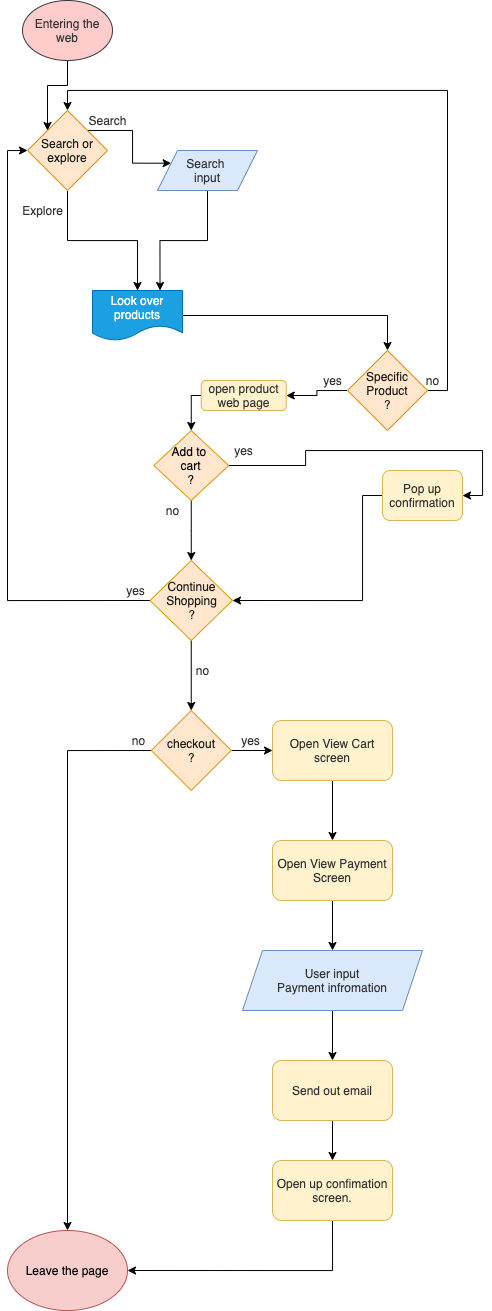

The diagram above was exported from draw.io. Its source (the exported page's mxGraphModel, read from the mxfile embedded in the PNG):
<mxGraphModel dx="1381" dy="787" grid="1" gridSize="10" guides="1" tooltips="1" connect="1" arrows="1" fold="1" page="1" pageScale="1" pageWidth="850" pageHeight="1100" math="0" shadow="0">
  <root>
    <mxCell id="0" />
    <mxCell id="1" parent="0" />
    <mxCell id="8" style="edgeStyle=orthogonalEdgeStyle;rounded=0;orthogonalLoop=1;jettySize=auto;html=1;exitX=1;exitY=0;exitDx=0;exitDy=0;entryX=0;entryY=0.25;entryDx=0;entryDy=0;fontColor=#333333;" parent="1" source="3" target="6" edge="1">
      <mxGeometry relative="1" as="geometry" />
    </mxCell>
    <mxCell id="12" style="edgeStyle=orthogonalEdgeStyle;rounded=0;orthogonalLoop=1;jettySize=auto;html=1;exitX=0.5;exitY=1;exitDx=0;exitDy=0;entryX=0.5;entryY=0;entryDx=0;entryDy=0;fontColor=#333333;" parent="1" source="3" target="10" edge="1">
      <mxGeometry relative="1" as="geometry" />
    </mxCell>
    <mxCell id="3" value="Search or explore" style="rhombus;whiteSpace=wrap;html=1;fillColor=#ffe6cc;strokeColor=#d79b00;fontColor=#1A1A1A;" parent="1" vertex="1">
      <mxGeometry x="25" y="150" width="80" height="80" as="geometry" />
    </mxCell>
    <mxCell id="39" style="edgeStyle=orthogonalEdgeStyle;rounded=0;orthogonalLoop=1;jettySize=auto;html=1;exitX=0.5;exitY=1;exitDx=0;exitDy=0;entryX=0;entryY=0;entryDx=0;entryDy=0;fontColor=#333333;" parent="1" source="5" target="3" edge="1">
      <mxGeometry relative="1" as="geometry" />
    </mxCell>
    <mxCell id="5" value="Entering the web" style="ellipse;whiteSpace=wrap;html=1;fillColor=#ffcccc;strokeColor=#36393d;fontColor=#333333;" parent="1" vertex="1">
      <mxGeometry x="20" y="40" width="90" height="60" as="geometry" />
    </mxCell>
    <mxCell id="13" style="edgeStyle=orthogonalEdgeStyle;rounded=0;orthogonalLoop=1;jettySize=auto;html=1;exitX=0.5;exitY=1;exitDx=0;exitDy=0;entryX=0.75;entryY=0;entryDx=0;entryDy=0;fontColor=#333333;" parent="1" source="6" target="10" edge="1">
      <mxGeometry relative="1" as="geometry" />
    </mxCell>
    <mxCell id="6" value="Search &lt;br&gt;input" style="shape=parallelogram;perimeter=parallelogramPerimeter;whiteSpace=wrap;html=1;fixedSize=1;size=20;fillColor=#dae8fc;strokeColor=#6c8ebf;fontColor=#333333;" parent="1" vertex="1">
      <mxGeometry x="155" y="190" width="100" height="40" as="geometry" />
    </mxCell>
    <mxCell id="9" value="Search" style="text;html=1;align=center;verticalAlign=middle;resizable=0;points=[];autosize=1;fontColor=#333333;" parent="1" vertex="1">
      <mxGeometry x="80" y="150" width="50" height="20" as="geometry" />
    </mxCell>
    <mxCell id="17" style="edgeStyle=orthogonalEdgeStyle;rounded=0;orthogonalLoop=1;jettySize=auto;html=1;exitX=1;exitY=0.5;exitDx=0;exitDy=0;fontColor=#333333;" parent="1" source="10" target="16" edge="1">
      <mxGeometry relative="1" as="geometry" />
    </mxCell>
    <mxCell id="10" value="Look over&lt;br&gt;products" style="shape=document;whiteSpace=wrap;html=1;boundedLbl=1;fontColor=#ffffff;fillColor=#1ba1e2;strokeColor=#006EAF;" parent="1" vertex="1">
      <mxGeometry x="90" y="330" width="90" height="50" as="geometry" />
    </mxCell>
    <mxCell id="14" value="Explore" style="text;html=1;align=center;verticalAlign=middle;resizable=0;points=[];autosize=1;fontColor=#333333;" parent="1" vertex="1">
      <mxGeometry x="10" y="240" width="60" height="20" as="geometry" />
    </mxCell>
    <mxCell id="35" style="edgeStyle=orthogonalEdgeStyle;rounded=0;orthogonalLoop=1;jettySize=auto;html=1;exitX=0;exitY=0.5;exitDx=0;exitDy=0;entryX=1;entryY=0.5;entryDx=0;entryDy=0;fontColor=#333333;" parent="1" source="16" target="34" edge="1">
      <mxGeometry relative="1" as="geometry" />
    </mxCell>
    <mxCell id="38" style="edgeStyle=orthogonalEdgeStyle;rounded=0;orthogonalLoop=1;jettySize=auto;html=1;exitX=1;exitY=0.5;exitDx=0;exitDy=0;entryX=0.5;entryY=0;entryDx=0;entryDy=0;fontColor=#333333;" parent="1" source="16" target="3" edge="1">
      <mxGeometry relative="1" as="geometry" />
    </mxCell>
    <mxCell id="16" value="Specific&lt;br&gt;Product&lt;br&gt;?" style="rhombus;whiteSpace=wrap;html=1;fillColor=#ffe6cc;strokeColor=#d79b00;fontColor=#1A1A1A;" parent="1" vertex="1">
      <mxGeometry x="345" y="390" width="80" height="80" as="geometry" />
    </mxCell>
    <mxCell id="23" style="edgeStyle=orthogonalEdgeStyle;rounded=0;orthogonalLoop=1;jettySize=auto;html=1;exitX=0.5;exitY=1;exitDx=0;exitDy=0;fontColor=#333333;" parent="1" source="18" target="21" edge="1">
      <mxGeometry relative="1" as="geometry" />
    </mxCell>
    <mxCell id="28" style="edgeStyle=orthogonalEdgeStyle;rounded=0;orthogonalLoop=1;jettySize=auto;html=1;exitX=1;exitY=0.5;exitDx=0;exitDy=0;entryX=1;entryY=0.5;entryDx=0;entryDy=0;fontColor=#333333;" parent="1" source="18" target="37" edge="1">
      <mxGeometry relative="1" as="geometry">
        <mxPoint x="105" y="530" as="targetPoint" />
      </mxGeometry>
    </mxCell>
    <mxCell id="18" value="Add to &lt;br&gt;cart&lt;br&gt;?" style="rhombus;whiteSpace=wrap;html=1;fillColor=#ffe6cc;strokeColor=#d79b00;" parent="1" vertex="1">
      <mxGeometry x="151.25" y="470" width="75" height="70" as="geometry" />
    </mxCell>
    <mxCell id="20" value="yes" style="text;html=1;align=center;verticalAlign=middle;resizable=0;points=[];autosize=1;fontColor=#333333;" parent="1" vertex="1">
      <mxGeometry x="315" y="410" width="30" height="20" as="geometry" />
    </mxCell>
    <mxCell id="44" style="edgeStyle=orthogonalEdgeStyle;rounded=0;orthogonalLoop=1;jettySize=auto;html=1;exitX=0;exitY=0.5;exitDx=0;exitDy=0;entryX=0;entryY=0.5;entryDx=0;entryDy=0;fontColor=#333333;" parent="1" source="21" target="3" edge="1">
      <mxGeometry relative="1" as="geometry" />
    </mxCell>
    <mxCell id="47" style="edgeStyle=orthogonalEdgeStyle;rounded=0;orthogonalLoop=1;jettySize=auto;html=1;exitX=0.5;exitY=1;exitDx=0;exitDy=0;entryX=0.5;entryY=0;entryDx=0;entryDy=0;fontColor=#333333;" parent="1" source="21" target="46" edge="1">
      <mxGeometry relative="1" as="geometry" />
    </mxCell>
    <mxCell id="21" value="Continue&lt;br&gt;Shopping&lt;br&gt;?" style="rhombus;whiteSpace=wrap;html=1;fillColor=#ffe6cc;strokeColor=#d79b00;fontColor=#1A1A1A;" parent="1" vertex="1">
      <mxGeometry x="147.5" y="600" width="82.5" height="80" as="geometry" />
    </mxCell>
    <mxCell id="24" value="yes" style="text;html=1;align=center;verticalAlign=middle;resizable=0;points=[];autosize=1;fontColor=#333333;" parent="1" vertex="1">
      <mxGeometry x="226.25" y="480" width="30" height="20" as="geometry" />
    </mxCell>
    <mxCell id="25" value="no" style="text;html=1;align=center;verticalAlign=middle;resizable=0;points=[];autosize=1;fontColor=#333333;" parent="1" vertex="1">
      <mxGeometry x="155" y="540" width="30" height="20" as="geometry" />
    </mxCell>
    <mxCell id="31" style="edgeStyle=orthogonalEdgeStyle;rounded=0;orthogonalLoop=1;jettySize=auto;html=1;exitX=0;exitY=0.5;exitDx=0;exitDy=0;entryX=1;entryY=0.5;entryDx=0;entryDy=0;fontColor=#333333;" parent="1" source="37" target="21" edge="1">
      <mxGeometry relative="1" as="geometry">
        <mxPoint x="20" y="540" as="sourcePoint" />
        <mxPoint x="240" y="640" as="targetPoint" />
        <Array as="points">
          <mxPoint x="360" y="535" />
          <mxPoint x="360" y="640" />
        </Array>
      </mxGeometry>
    </mxCell>
    <mxCell id="36" style="edgeStyle=orthogonalEdgeStyle;rounded=0;orthogonalLoop=1;jettySize=auto;html=1;exitX=0;exitY=0.5;exitDx=0;exitDy=0;entryX=0.5;entryY=0;entryDx=0;entryDy=0;fontColor=#333333;" parent="1" source="34" target="18" edge="1">
      <mxGeometry relative="1" as="geometry" />
    </mxCell>
    <mxCell id="34" value="open product web page" style="rounded=1;whiteSpace=wrap;html=1;fillColor=#fff2cc;strokeColor=#d6b656;fontColor=#333333;" parent="1" vertex="1">
      <mxGeometry x="198.75" y="420" width="85" height="30" as="geometry" />
    </mxCell>
    <mxCell id="37" value="Pop up confirmation" style="rounded=1;whiteSpace=wrap;html=1;fillColor=#fff2cc;strokeColor=#d6b656;fontColor=#333333;" parent="1" vertex="1">
      <mxGeometry x="380" y="510" width="80" height="50" as="geometry" />
    </mxCell>
    <mxCell id="40" value="no" style="text;html=1;align=center;verticalAlign=middle;resizable=0;points=[];autosize=1;fontColor=#333333;" parent="1" vertex="1">
      <mxGeometry x="415" y="410" width="30" height="20" as="geometry" />
    </mxCell>
    <mxCell id="45" value="yes" style="text;html=1;align=center;verticalAlign=middle;resizable=0;points=[];autosize=1;fontColor=#333333;" parent="1" vertex="1">
      <mxGeometry x="117.5" y="620" width="30" height="20" as="geometry" />
    </mxCell>
    <mxCell id="51" style="edgeStyle=orthogonalEdgeStyle;rounded=0;orthogonalLoop=1;jettySize=auto;html=1;exitX=0;exitY=0.5;exitDx=0;exitDy=0;entryX=0.5;entryY=0;entryDx=0;entryDy=0;fontColor=#333333;" parent="1" source="46" target="50" edge="1">
      <mxGeometry relative="1" as="geometry" />
    </mxCell>
    <mxCell id="54" style="edgeStyle=orthogonalEdgeStyle;rounded=0;orthogonalLoop=1;jettySize=auto;html=1;exitX=1;exitY=0.5;exitDx=0;exitDy=0;entryX=0;entryY=0.5;entryDx=0;entryDy=0;fontColor=#333333;" parent="1" source="46" target="53" edge="1">
      <mxGeometry relative="1" as="geometry" />
    </mxCell>
    <mxCell id="46" value="checkout&lt;br&gt;?" style="rhombus;whiteSpace=wrap;html=1;fillColor=#ffe6cc;strokeColor=#d79b00;fontColor=#1A1A1A;" parent="1" vertex="1">
      <mxGeometry x="148.75" y="750" width="80" height="80" as="geometry" />
    </mxCell>
    <mxCell id="48" value="no" style="text;html=1;align=center;verticalAlign=middle;resizable=0;points=[];autosize=1;fontColor=#333333;" parent="1" vertex="1">
      <mxGeometry x="185" y="700" width="30" height="20" as="geometry" />
    </mxCell>
    <mxCell id="50" value="Leave the page" style="ellipse;whiteSpace=wrap;html=1;fillColor=#f8cecc;strokeColor=#b85450;fontColor=#000000;" parent="1" vertex="1">
      <mxGeometry x="5" y="1270" width="120" height="80" as="geometry" />
    </mxCell>
    <mxCell id="52" value="no" style="text;html=1;align=center;verticalAlign=middle;resizable=0;points=[];autosize=1;fontColor=#333333;" parent="1" vertex="1">
      <mxGeometry x="121.25" y="770" width="30" height="20" as="geometry" />
    </mxCell>
    <mxCell id="58" style="edgeStyle=orthogonalEdgeStyle;rounded=0;orthogonalLoop=1;jettySize=auto;html=1;exitX=0.5;exitY=1;exitDx=0;exitDy=0;entryX=0.5;entryY=0;entryDx=0;entryDy=0;fontColor=#333333;" parent="1" source="53" target="57" edge="1">
      <mxGeometry relative="1" as="geometry" />
    </mxCell>
    <mxCell id="53" value="Open View Cart&lt;br&gt;screen" style="rounded=1;whiteSpace=wrap;html=1;fillColor=#fff2cc;strokeColor=#d6b656;fontColor=#333333;" parent="1" vertex="1">
      <mxGeometry x="270" y="760" width="120" height="60" as="geometry" />
    </mxCell>
    <mxCell id="55" value="yes" style="text;html=1;align=center;verticalAlign=middle;resizable=0;points=[];autosize=1;fontColor=#333333;" parent="1" vertex="1">
      <mxGeometry x="232.5" y="770" width="30" height="20" as="geometry" />
    </mxCell>
    <mxCell id="60" style="edgeStyle=orthogonalEdgeStyle;rounded=0;orthogonalLoop=1;jettySize=auto;html=1;exitX=0.5;exitY=1;exitDx=0;exitDy=0;entryX=0.5;entryY=0;entryDx=0;entryDy=0;fontColor=#333333;" parent="1" source="57" target="59" edge="1">
      <mxGeometry relative="1" as="geometry" />
    </mxCell>
    <mxCell id="57" value="Open View Payment&lt;br&gt;Screen" style="rounded=1;whiteSpace=wrap;html=1;fillColor=#fff2cc;strokeColor=#d6b656;fontColor=#333333;" parent="1" vertex="1">
      <mxGeometry x="270" y="880" width="120" height="60" as="geometry" />
    </mxCell>
    <mxCell id="65" style="edgeStyle=orthogonalEdgeStyle;rounded=0;orthogonalLoop=1;jettySize=auto;html=1;exitX=0.5;exitY=1;exitDx=0;exitDy=0;entryX=0.5;entryY=0;entryDx=0;entryDy=0;fontColor=#333333;" parent="1" source="59" target="62" edge="1">
      <mxGeometry relative="1" as="geometry" />
    </mxCell>
    <mxCell id="59" value="User input&lt;br&gt;Payment infromation" style="shape=parallelogram;perimeter=parallelogramPerimeter;whiteSpace=wrap;html=1;fixedSize=1;fillColor=#dae8fc;strokeColor=#6c8ebf;fontColor=#333333;" parent="1" vertex="1">
      <mxGeometry x="240" y="990" width="180" height="60" as="geometry" />
    </mxCell>
    <mxCell id="67" style="edgeStyle=orthogonalEdgeStyle;rounded=0;orthogonalLoop=1;jettySize=auto;html=1;exitX=0.5;exitY=1;exitDx=0;exitDy=0;entryX=1;entryY=0.5;entryDx=0;entryDy=0;fontColor=#333333;" parent="1" source="61" target="50" edge="1">
      <mxGeometry relative="1" as="geometry" />
    </mxCell>
    <mxCell id="61" value="Open up confimation screen." style="rounded=1;whiteSpace=wrap;html=1;fillColor=#fff2cc;strokeColor=#d6b656;fontColor=#333333;" parent="1" vertex="1">
      <mxGeometry x="270" y="1200" width="120" height="60" as="geometry" />
    </mxCell>
    <mxCell id="66" style="edgeStyle=orthogonalEdgeStyle;rounded=0;orthogonalLoop=1;jettySize=auto;html=1;exitX=0.5;exitY=1;exitDx=0;exitDy=0;entryX=0.5;entryY=0;entryDx=0;entryDy=0;fontColor=#333333;" parent="1" source="62" target="61" edge="1">
      <mxGeometry relative="1" as="geometry" />
    </mxCell>
    <mxCell id="62" value="Send out email" style="rounded=1;whiteSpace=wrap;html=1;fillColor=#fff2cc;strokeColor=#d6b656;fontColor=#333333;" parent="1" vertex="1">
      <mxGeometry x="270" y="1100" width="120" height="60" as="geometry" />
    </mxCell>
  </root>
</mxGraphModel>